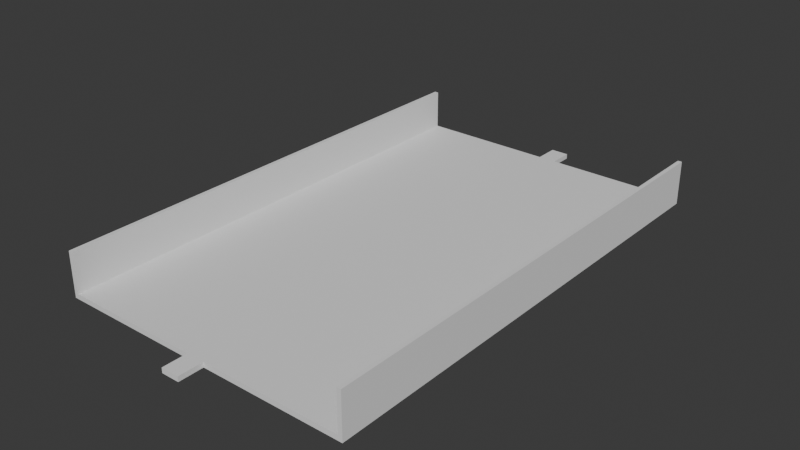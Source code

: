 # Source: Wagon.blend  (saved by Blender 5.0.118; exported with 4.5.12 LTS)
import bpy
from mathutils import Matrix  # noqa: F401  (used for matrix-valued properties, if any)

bpy.ops.wm.read_factory_settings(use_empty=True)
scene = bpy.context.scene
scene.name = 'Scene'

# ---- collections
col_collection = bpy.data.collections.new('Collection'); scene.collection.children.link(col_collection)

# ---- world
world_world = bpy.data.worlds.new('World'); scene.world = world_world
world_world.use_nodes = True; world_world.node_tree.nodes.clear()
_N = world_world.node_tree.nodes; _L = world_world.node_tree.links
n0 = _N.new('ShaderNodeOutputWorld'); n0.name = 'World Output'; n0.location = (200, 100)
n1 = _N.new('ShaderNodeBackground'); n1.name = 'Background'; n1.location = (-200, 100)
n1.inputs[0].default_value = (0.05088, 0.05088, 0.05088, 1.0)
_L.new(n1.outputs[0], n0.inputs[0])
n0.is_active_output = True
world_world.color = (0.05088, 0.05088, 0.05088)
world_world.sun_shadow_jitter_overblur = 0.0

# ---- meshes
me_cube_005 = bpy.data.meshes.new('Cube.005')
me_cube_005.from_pydata([(-0.771, -4.565, 0.07711), (-15.85, -4.691, 0.07711), (-0.771, 4.565, 0.07711), (-15.85, 4.691, 0.07711), (-15.85, 4.565, 0.07711), (-0.771, -4.691, 0.07711), (-15.85, -4.565, 0.07711), (-0.771, 4.691, 0.07711), (-15.85, -4.691, -0.07711), (-15.85, 4.691, -0.07711), (-0.771, 4.691, -0.07711), (-0.771, -4.691, -0.07711), (-0.771, 4.565, -0.07711), (-0.771, -4.565, -0.07711), (-15.85, -4.565, -0.07711), (-15.85, 4.565, -0.07711), (-15.85, 4.565, 1.313), (-15.85, 4.691, 1.313), (-0.771, 4.691, 1.313), (-0.771, -4.565, 1.313), (-0.771, -4.691, 1.313), (-0.771, 4.565, 1.313), (-15.85, -4.691, 1.313), (-15.85, -4.565, 1.313), (-15.85, -0.2824, -0.07711), (-15.85, 0.2824, -0.07711), (-0.771, 0.2824, -0.07711), (-0.771, -0.2824, -0.07711), (-0.771, 0.2824, 0.07711), (-0.771, -0.2824, 0.07711), (-15.85, -0.2824, 0.07711), (-15.85, 0.2824, 0.07711), (-16.62, -0.2824, -0.07711), (-16.62, 0.2824, -0.07711), (0.0, 0.2824, -0.07711), (0.0, -0.2824, -0.07711), (0.0, 0.2824, 0.07711), (0.0, -0.2824, 0.07711), (-16.62, -0.2824, 0.07711), (-16.62, 0.2824, 0.07711)], [], [(15, 4, 3, 9), (9, 3, 7, 10), (13, 0, 5, 11), (11, 5, 1, 8), (29, 30, 6, 0), (7, 3, 17, 18), (2, 7, 18, 21), (26, 25, 15, 12), (11, 8, 14, 13), (12, 15, 9, 10), (10, 7, 2, 12), (27, 29, 0, 13), (8, 1, 6, 14), (25, 31, 4, 15), (19, 23, 22, 20), (18, 17, 16, 21), (0, 6, 23, 19), (6, 1, 22, 23), (5, 0, 19, 20), (3, 4, 16, 17), (4, 2, 21, 16), (1, 5, 20, 22), (14, 6, 30, 24), (30, 31, 39, 38), (12, 2, 28, 26), (31, 25, 33, 39), (13, 14, 24, 27), (27, 24, 25, 26), (2, 4, 31, 28), (28, 31, 30, 29), (32, 38, 39, 33), (34, 36, 37, 35), (28, 29, 37, 36), (27, 26, 34, 35), (25, 24, 32, 33), (26, 28, 36, 34), (24, 30, 38, 32), (29, 27, 35, 37)])
_uv = me_cube_005.uv_layers.new(name='UVMap')
_uv.uv.foreach_set('vector', [0.5, 0.2467, 0.625, 0.2467, 0.625, 0.25, 0.5, 0.25, 0.5, 0.25, 0.625, 0.25, 0.625, 0.5, 0.5, 0.5, 0.5, 0.7467, 0.625, 0.7467, 0.625, 0.75, 0.5, 0.75, 0.5, 0.75, 0.625, 0.75, 0.625, 1.0, 0.5, 1.0, 0.625, 0.6325, 0.875, 0.6325, 0.875, 0.7467, 0.625, 0.7467, 0.625, 0.5, 0.625, 0.25, 0.625, 0.25, 0.625, 0.5, 0.625, 0.5033, 0.625, 0.5, 0.625, 0.5, 0.625, 0.5033, 0.5, 0.6175, 0.5, 0.1325, 0.5, 0.2467, 0.5, 0.5033, 0.5, 0.75, 0.5, 0.0, 0.5, 0.003345, 0.5, 0.7467, 0.5, 0.5033, 0.5, 0.2467, 0.5, 0.25, 0.5, 0.5, 0.5, 0.5, 0.625, 0.5, 0.625, 0.5033, 0.5, 0.5033, 0.5, 0.6325, 0.625, 0.6325, 0.625, 0.7467, 0.5, 0.7467, 0.5, 0.0, 0.625, 0.0, 0.625, 0.003345, 0.5, 0.003345, 0.5, 0.1325, 0.625, 0.1325, 0.625, 0.2467, 0.5, 0.2467, 0.625, 0.7467, 0.875, 0.7467, 0.875, 0.75, 0.625, 0.75, 0.625, 0.5, 0.875, 0.5, 0.875, 0.5033, 0.625, 0.5033, 0.625, 0.7467, 0.875, 0.7467, 0.875, 0.7467, 0.625, 0.7467, 0.625, 0.003345, 0.625, 0.0, 0.625, 0.0, 0.625, 0.003345, 0.625, 0.75, 0.625, 0.7467, 0.625, 0.7467, 0.625, 0.75, 0.625, 0.25, 0.625, 0.2467, 0.625, 0.2467, 0.625, 0.25, 0.875, 0.5033, 0.625, 0.5033, 0.625, 0.5033, 0.875, 0.5033, 0.625, 1.0, 0.625, 0.75, 0.625, 0.75, 0.625, 1.0, 0.5, 0.003345, 0.625, 0.003345, 0.625, 0.1175, 0.5, 0.1175, 0.875, 0.6325, 0.875, 0.6175, 0.875, 0.6175, 0.875, 0.6325, 0.5, 0.5033, 0.625, 0.5033, 0.625, 0.6175, 0.5, 0.6175, 0.625, 0.1325, 0.5, 0.1325, 0.5, 0.1325, 0.625, 0.1325, 0.5, 0.7467, 0.5, 0.003345, 0.5, 0.1175, 0.5, 0.6325, 0.5, 0.6325, 0.5, 0.1175, 0.5, 0.1325, 0.5, 0.6175, 0.625, 0.5033, 0.875, 0.5033, 0.875, 0.6175, 0.625, 0.6175, 0.625, 0.6175, 0.875, 0.6175, 0.875, 0.6325, 0.625, 0.6325, 0.5, 0.1175, 0.625, 0.1175, 0.625, 0.1325, 0.5, 0.1325, 0.5, 0.6175, 0.625, 0.6175, 0.625, 0.6325, 0.5, 0.6325, 0.625, 0.6175, 0.625, 0.6325, 0.625, 0.6325, 0.625, 0.6175, 0.5, 0.6325, 0.5, 0.6175, 0.5, 0.6175, 0.5, 0.6325, 0.5, 0.1325, 0.5, 0.1175, 0.5, 0.1175, 0.5, 0.1325, 0.5, 0.6175, 0.625, 0.6175, 0.625, 0.6175, 0.5, 0.6175, 0.5, 0.1175, 0.625, 0.1175, 0.625, 0.1175, 0.5, 0.1175, 0.625, 0.6325, 0.5, 0.6325, 0.5, 0.6325, 0.625, 0.6325])
me_cube_005.update()

# ---- objects
ob_wagon = bpy.data.objects.new('Wagon', me_cube_005)
ob_head = bpy.data.objects.new('Head', None)
ob_tail = bpy.data.objects.new('Tail', None)

# ---- transforms, parenting, visibility, modifiers, constraints
ob_wagon.location = (0.0, 8.311, 0.07711)
ob_wagon.rotation_euler = (0.0, -0.0, 1.571)
ob_head.location = (0.0, 8.311, 0.07711)
ob_head.rotation_euler = (0.0, -0.0, 1.571)
ob_tail.location = (0.0, -8.311, 0.07711)
ob_tail.rotation_euler = (0.0, -0.0, 1.571)

# ---- collection membership
col_collection.objects.link(ob_wagon)
col_collection.objects.link(ob_head)
col_collection.objects.link(ob_tail)

# ---- scene / render settings (as saved in the file)
scene.frame_start = 1; scene.frame_end = 250; scene.frame_set(1)
scene.render.engine = 'BLENDER_EEVEE_NEXT'
scene.render.bake_bias = 0.0
scene.render.bake_samples = 0
scene.cycles.sampling_pattern = 'TABULATED_SOBOL'
scene.eevee.use_volume_custom_range = False
bpy.context.view_layer.update()

# ---- added for rendering (the .blend has no active camera and no usable light): camera, sun
cam_auto = bpy.data.cameras.new('AutoCamera')
cam_auto.lens = 50.0
cam_auto.sensor_width = 36.0
cam_auto.clip_end = 1000.0
ob_auto_camera = bpy.data.objects.new('AutoCamera', cam_auto)
scene.collection.objects.link(ob_auto_camera)
ob_auto_camera.location = (17.706, -21.2472, 14.86)
ob_auto_camera.rotation_euler = (1.09748, -7.21219e-08, 0.694738)
scene.camera = ob_auto_camera
light_auto_sun = bpy.data.lights.new('AutoSun', 'SUN')
light_auto_sun.energy = 3.0
light_auto_sun.angle = 0.0523599
ob_auto_sun = bpy.data.objects.new('AutoSun', light_auto_sun)
scene.collection.objects.link(ob_auto_sun)
ob_auto_sun.rotation_euler = (0.872665, 0.174533, 0.523599)
bpy.context.view_layer.update()
